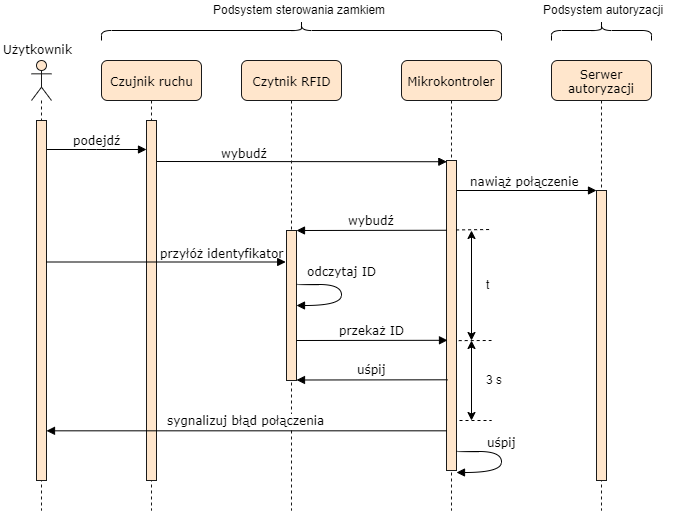

The diagram above was exported from draw.io. Its source (the exported page's mxGraphModel, read from the mxfile embedded in the PNG):
<mxGraphModel dx="2124" dy="485" grid="1" gridSize="10" guides="1" tooltips="1" connect="1" arrows="1" fold="1" page="1" pageScale="1" pageWidth="1100" pageHeight="850" background="#ffffff" math="0" shadow="0">
  <root>
    <mxCell id="0" />
    <mxCell id="1" parent="0" />
    <mxCell id="7baba1c4bc27f4b0-4" value="Serwer autoryzacji" style="shape=umlLifeline;perimeter=lifelinePerimeter;whiteSpace=wrap;html=1;container=1;collapsible=0;recursiveResize=0;outlineConnect=0;rounded=1;shadow=0;comic=0;labelBackgroundColor=none;strokeColor=#1A1A1A;strokeWidth=1;fillColor=#ffe6cc;fontFamily=Verdana;fontSize=12;align=center;" parent="1" vertex="1">
      <mxGeometry x="550" y="80" width="100" height="450" as="geometry" />
    </mxCell>
    <mxCell id="7baba1c4bc27f4b0-16" value="" style="html=1;points=[];perimeter=orthogonalPerimeter;rounded=0;shadow=0;comic=0;labelBackgroundColor=none;strokeColor=#1A1A1A;strokeWidth=1;fillColor=#ffe6cc;fontFamily=Verdana;fontSize=12;align=center;" parent="7baba1c4bc27f4b0-4" vertex="1">
      <mxGeometry x="45" y="130" width="10" height="290" as="geometry" />
    </mxCell>
    <mxCell id="DOTrbhvO8o8fDOAELogf-7" value="nawiąż połączenie" style="html=1;verticalAlign=bottom;endArrow=block;labelBackgroundColor=none;fontFamily=Verdana;fontSize=12;elbow=vertical;" parent="1" edge="1">
      <mxGeometry relative="1" as="geometry">
        <mxPoint x="451.5" y="210" as="sourcePoint" />
        <mxPoint x="595" y="210" as="targetPoint" />
      </mxGeometry>
    </mxCell>
    <mxCell id="DOTrbhvO8o8fDOAELogf-6" value="wybudź" style="html=1;verticalAlign=bottom;endArrow=block;labelBackgroundColor=none;fontFamily=Verdana;fontSize=12;elbow=vertical;entryX=0.033;entryY=0.004;entryDx=0;entryDy=0;entryPerimeter=0;" parent="1" target="7baba1c4bc27f4b0-13" edge="1">
      <mxGeometry x="-0.3905" y="-1" relative="1" as="geometry">
        <mxPoint x="155" y="181" as="sourcePoint" />
        <mxPoint x="390" y="201" as="targetPoint" />
        <mxPoint as="offset" />
      </mxGeometry>
    </mxCell>
    <mxCell id="7baba1c4bc27f4b0-2" value="Czytnik RFID" style="shape=umlLifeline;perimeter=lifelinePerimeter;whiteSpace=wrap;html=1;container=1;collapsible=0;recursiveResize=0;outlineConnect=0;rounded=1;shadow=0;comic=0;labelBackgroundColor=none;strokeColor=#1A1A1A;strokeWidth=1;fillColor=#ffe6cc;fontFamily=Verdana;fontSize=12;align=center;" parent="1" vertex="1">
      <mxGeometry x="240" y="80" width="100" height="450" as="geometry" />
    </mxCell>
    <mxCell id="7baba1c4bc27f4b0-3" value="Mikrokontroler" style="shape=umlLifeline;perimeter=lifelinePerimeter;whiteSpace=wrap;html=1;container=1;collapsible=0;recursiveResize=0;outlineConnect=0;rounded=1;shadow=0;comic=0;labelBackgroundColor=none;strokeColor=#1A1A1A;strokeWidth=1;fillColor=#ffe6cc;fontFamily=Verdana;fontSize=12;align=center;" parent="1" vertex="1">
      <mxGeometry x="400" y="80" width="100" height="450" as="geometry" />
    </mxCell>
    <mxCell id="7baba1c4bc27f4b0-13" value="" style="html=1;points=[];perimeter=orthogonalPerimeter;rounded=0;shadow=0;comic=0;labelBackgroundColor=none;strokeColor=#1A1A1A;strokeWidth=1;fillColor=#ffe6cc;fontFamily=Verdana;fontSize=12;align=center;" parent="7baba1c4bc27f4b0-3" vertex="1">
      <mxGeometry x="45" y="100" width="10" height="310" as="geometry" />
    </mxCell>
    <mxCell id="7baba1c4bc27f4b0-8" value="Czujnik ruchu" style="shape=umlLifeline;perimeter=lifelinePerimeter;whiteSpace=wrap;html=1;container=1;collapsible=0;recursiveResize=0;outlineConnect=0;rounded=1;shadow=0;comic=0;labelBackgroundColor=none;strokeColor=#1A1A1A;strokeWidth=1;fillColor=#ffe6cc;fontFamily=Verdana;fontSize=12;align=center;" parent="1" vertex="1">
      <mxGeometry x="100" y="80" width="100" height="450" as="geometry" />
    </mxCell>
    <mxCell id="DOTrbhvO8o8fDOAELogf-4" value="" style="html=1;points=[];perimeter=orthogonalPerimeter;rounded=0;shadow=0;comic=0;labelBackgroundColor=none;strokeColor=#1A1A1A;strokeWidth=1;fillColor=#ffe6cc;fontFamily=Verdana;fontSize=12;align=center;" parent="7baba1c4bc27f4b0-8" vertex="1">
      <mxGeometry x="45" y="60" width="10" height="360" as="geometry" />
    </mxCell>
    <mxCell id="7baba1c4bc27f4b0-11" value="podejdź" style="html=1;verticalAlign=bottom;endArrow=block;labelBackgroundColor=none;fontFamily=Verdana;fontSize=12;edgeStyle=elbowEdgeStyle;elbow=vertical;entryX=0.02;entryY=0.08;entryDx=0;entryDy=0;entryPerimeter=0;" parent="1" source="7baba1c4bc27f4b0-9" target="DOTrbhvO8o8fDOAELogf-4" edge="1">
      <mxGeometry relative="1" as="geometry">
        <mxPoint x="220" y="190" as="sourcePoint" />
        <mxPoint x="140" y="180" as="targetPoint" />
      </mxGeometry>
    </mxCell>
    <mxCell id="DOTrbhvO8o8fDOAELogf-2" value="" style="shape=umlLifeline;participant=umlActor;perimeter=lifelinePerimeter;whiteSpace=wrap;html=1;container=1;collapsible=0;recursiveResize=0;verticalAlign=top;spacingTop=36;labelBackgroundColor=#ffffff;outlineConnect=0;fillColor=#ffe6cc;strokeColor=#1A1A1A;" parent="1" vertex="1">
      <mxGeometry x="30" y="80" width="20" height="450" as="geometry" />
    </mxCell>
    <mxCell id="7baba1c4bc27f4b0-9" value="" style="html=1;points=[];perimeter=orthogonalPerimeter;rounded=0;shadow=0;comic=0;labelBackgroundColor=none;strokeColor=#1A1A1A;strokeWidth=1;fillColor=#ffe6cc;fontFamily=Verdana;fontSize=12;align=center;" parent="DOTrbhvO8o8fDOAELogf-2" vertex="1">
      <mxGeometry x="5" y="60" width="10" height="360" as="geometry" />
    </mxCell>
    <mxCell id="DOTrbhvO8o8fDOAELogf-14" value="" style="html=1;points=[];perimeter=orthogonalPerimeter;fillColor=#ffe6cc;strokeColor=#1A1A1A;" parent="1" vertex="1">
      <mxGeometry x="285" y="250" width="10" height="150" as="geometry" />
    </mxCell>
    <mxCell id="DOTrbhvO8o8fDOAELogf-15" value="&lt;font face=&quot;Verdana&quot; style=&quot;font-size: 12px&quot;&gt;wybudź&lt;/font&gt;" style="html=1;verticalAlign=bottom;endArrow=block;entryX=1;entryY=0;exitX=0.02;exitY=0.225;exitDx=0;exitDy=0;exitPerimeter=0;" parent="1" source="7baba1c4bc27f4b0-13" target="DOTrbhvO8o8fDOAELogf-14" edge="1">
      <mxGeometry relative="1" as="geometry">
        <mxPoint x="447" y="250" as="sourcePoint" />
      </mxGeometry>
    </mxCell>
    <mxCell id="DOTrbhvO8o8fDOAELogf-18" value="przyłóż identyfikator" style="html=1;verticalAlign=bottom;endArrow=block;labelBackgroundColor=none;fontFamily=Verdana;fontSize=12;elbow=vertical;entryX=-0.08;entryY=0.21;entryDx=0;entryDy=0;entryPerimeter=0;" parent="1" source="7baba1c4bc27f4b0-9" target="DOTrbhvO8o8fDOAELogf-14" edge="1">
      <mxGeometry x="0.4632" relative="1" as="geometry">
        <mxPoint x="55.00000000000006" y="189.66666666666674" as="sourcePoint" />
        <mxPoint x="285" y="282" as="targetPoint" />
        <mxPoint as="offset" />
      </mxGeometry>
    </mxCell>
    <mxCell id="DOTrbhvO8o8fDOAELogf-19" value="&lt;font face=&quot;Verdana&quot; style=&quot;font-size: 12px&quot;&gt;uśpij&lt;/font&gt;" style="html=1;verticalAlign=bottom;endArrow=block;entryX=1;entryY=0;exitX=0.1;exitY=0.249;exitDx=0;exitDy=0;exitPerimeter=0;" parent="1" edge="1">
      <mxGeometry relative="1" as="geometry">
        <mxPoint x="446" y="399.29999999999995" as="sourcePoint" />
        <mxPoint x="295" y="399.5" as="targetPoint" />
      </mxGeometry>
    </mxCell>
    <mxCell id="DOTrbhvO8o8fDOAELogf-21" value="&lt;font face=&quot;Verdana&quot; style=&quot;font-size: 12px&quot;&gt;przekaż ID&lt;/font&gt;" style="html=1;verticalAlign=bottom;endArrow=block;entryX=1;entryY=0;exitX=0.1;exitY=0.249;exitDx=0;exitDy=0;exitPerimeter=0;" parent="1" edge="1">
      <mxGeometry relative="1" as="geometry">
        <mxPoint x="295" y="360" as="sourcePoint" />
        <mxPoint x="446" y="359.79999999999995" as="targetPoint" />
      </mxGeometry>
    </mxCell>
    <mxCell id="DOTrbhvO8o8fDOAELogf-37" value="odczytaj ID" style="html=1;verticalAlign=bottom;endArrow=block;labelBackgroundColor=none;fontFamily=Verdana;fontSize=12;elbow=vertical;edgeStyle=orthogonalEdgeStyle;curved=1;entryX=1;entryY=0.73;entryDx=0;entryDy=0;entryPerimeter=0;" parent="1" edge="1">
      <mxGeometry x="-0.1786" y="4" relative="1" as="geometry">
        <mxPoint x="294.5" y="303.16666666666674" as="sourcePoint" />
        <mxPoint x="294.8333333333335" y="324.83333333333337" as="targetPoint" />
        <Array as="points">
          <mxPoint x="339.5" y="303.5" />
          <mxPoint x="339.5" y="324.5" />
        </Array>
        <mxPoint x="-4" y="-4" as="offset" />
      </mxGeometry>
    </mxCell>
    <mxCell id="DOTrbhvO8o8fDOAELogf-44" value="&lt;font face=&quot;Verdana&quot;&gt;Użytkownik&lt;/font&gt;" style="text;html=1;resizable=0;points=[];autosize=1;align=left;verticalAlign=top;spacingTop=-4;" parent="1" vertex="1">
      <mxGeometry x="-0.5" y="60" width="80" height="20" as="geometry" />
    </mxCell>
    <mxCell id="RviPcsrL5PNFv40A73XJ-1" value="" style="endArrow=none;dashed=1;html=1;exitX=1.22;exitY=0.581;exitDx=0;exitDy=0;exitPerimeter=0;" parent="1" source="7baba1c4bc27f4b0-13" edge="1">
      <mxGeometry width="50" height="50" relative="1" as="geometry">
        <mxPoint y="700" as="sourcePoint" />
        <mxPoint x="490" y="360" as="targetPoint" />
      </mxGeometry>
    </mxCell>
    <mxCell id="RviPcsrL5PNFv40A73XJ-2" value="" style="endArrow=none;dashed=1;html=1;" parent="1" edge="1">
      <mxGeometry width="50" height="50" relative="1" as="geometry">
        <mxPoint x="458" y="440" as="sourcePoint" />
        <mxPoint x="490" y="440" as="targetPoint" />
      </mxGeometry>
    </mxCell>
    <mxCell id="RviPcsrL5PNFv40A73XJ-3" value="" style="endArrow=classic;startArrow=classic;html=1;" parent="1" edge="1">
      <mxGeometry width="50" height="50" relative="1" as="geometry">
        <mxPoint x="470" y="440" as="sourcePoint" />
        <mxPoint x="470" y="360" as="targetPoint" />
      </mxGeometry>
    </mxCell>
    <mxCell id="RviPcsrL5PNFv40A73XJ-4" value="3 s" style="text;html=1;resizable=0;points=[];autosize=1;align=left;verticalAlign=top;spacingTop=-4;" parent="1" vertex="1">
      <mxGeometry x="482.5" y="390" width="30" height="20" as="geometry" />
    </mxCell>
    <mxCell id="RviPcsrL5PNFv40A73XJ-6" value="uśpij" style="html=1;verticalAlign=bottom;endArrow=block;labelBackgroundColor=none;fontFamily=Verdana;fontSize=12;elbow=vertical;edgeStyle=orthogonalEdgeStyle;curved=1;entryX=1;entryY=0.73;entryDx=0;entryDy=0;entryPerimeter=0;" parent="1" edge="1">
      <mxGeometry x="-0.1786" relative="1" as="geometry">
        <mxPoint x="455" y="470" as="sourcePoint" />
        <mxPoint x="455" y="492" as="targetPoint" />
        <Array as="points">
          <mxPoint x="499.5" y="470.5" />
          <mxPoint x="499.5" y="491.5" />
        </Array>
        <mxPoint as="offset" />
      </mxGeometry>
    </mxCell>
    <mxCell id="RviPcsrL5PNFv40A73XJ-7" value="&lt;font face=&quot;Verdana&quot; style=&quot;font-size: 12px&quot;&gt;sygnalizuj błąd połączenia&lt;/font&gt;" style="html=1;verticalAlign=bottom;endArrow=block;exitX=0.04;exitY=0.872;exitDx=0;exitDy=0;exitPerimeter=0;" parent="1" source="7baba1c4bc27f4b0-13" target="7baba1c4bc27f4b0-9" edge="1">
      <mxGeometry relative="1" as="geometry">
        <mxPoint x="447" y="453" as="sourcePoint" />
        <mxPoint x="305" y="409.5" as="targetPoint" />
      </mxGeometry>
    </mxCell>
    <mxCell id="VpCU-csbM6hBdfXj8kS6-1" value="" style="endArrow=none;dashed=1;html=1;exitX=0.96;exitY=0.224;exitDx=0;exitDy=0;exitPerimeter=0;" parent="1" source="7baba1c4bc27f4b0-13" edge="1">
      <mxGeometry width="50" height="50" relative="1" as="geometry">
        <mxPoint x="456" y="270" as="sourcePoint" />
        <mxPoint x="490" y="249" as="targetPoint" />
      </mxGeometry>
    </mxCell>
    <mxCell id="VpCU-csbM6hBdfXj8kS6-2" value="" style="endArrow=classic;startArrow=classic;html=1;" parent="1" edge="1">
      <mxGeometry width="50" height="50" relative="1" as="geometry">
        <mxPoint x="470" y="360" as="sourcePoint" />
        <mxPoint x="470" y="250" as="targetPoint" />
      </mxGeometry>
    </mxCell>
    <mxCell id="VpCU-csbM6hBdfXj8kS6-3" value="t" style="text;html=1;resizable=0;points=[];autosize=1;align=left;verticalAlign=top;spacingTop=-4;" parent="1" vertex="1">
      <mxGeometry x="482.5" y="295" width="20" height="20" as="geometry" />
    </mxCell>
    <mxCell id="8qoQvJrBW00bahuP7Md0-1" value="" style="shape=curlyBracket;whiteSpace=wrap;html=1;rounded=1;direction=south;" parent="1" vertex="1">
      <mxGeometry x="100" y="40" width="400" height="20" as="geometry" />
    </mxCell>
    <mxCell id="8qoQvJrBW00bahuP7Md0-2" value="Podsystem sterowania zamkiem" style="text;html=1;resizable=0;points=[];autosize=1;align=left;verticalAlign=top;spacingTop=-4;" parent="1" vertex="1">
      <mxGeometry x="210" y="20" width="190" height="20" as="geometry" />
    </mxCell>
    <mxCell id="8qoQvJrBW00bahuP7Md0-3" value="" style="shape=curlyBracket;whiteSpace=wrap;html=1;rounded=1;direction=south;" parent="1" vertex="1">
      <mxGeometry x="550" y="40" width="100" height="20" as="geometry" />
    </mxCell>
    <mxCell id="8qoQvJrBW00bahuP7Md0-4" value="Podsystem autoryzacji" style="text;html=1;resizable=0;points=[];autosize=1;align=left;verticalAlign=top;spacingTop=-4;" parent="1" vertex="1">
      <mxGeometry x="540" y="20" width="140" height="20" as="geometry" />
    </mxCell>
  </root>
</mxGraphModel>